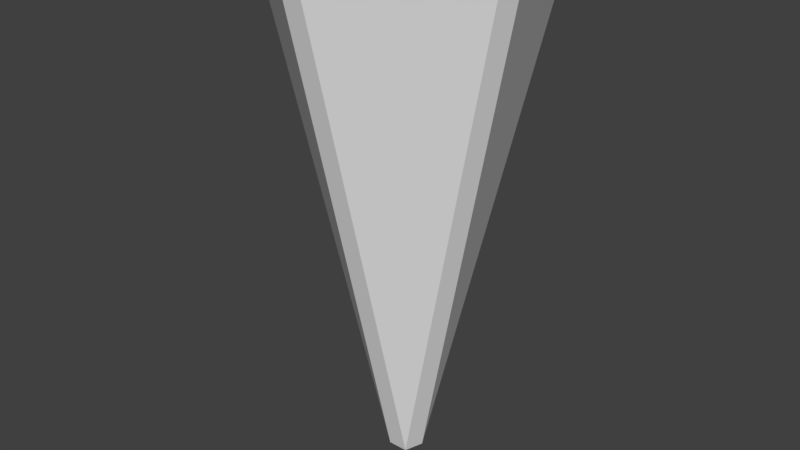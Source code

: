 # Source: MapDot.blend  (saved by Blender 2.78.0; exported with 4.5.12 LTS)
import bpy
from mathutils import Matrix  # noqa: F401  (used for matrix-valued properties, if any)

bpy.ops.wm.read_factory_settings(use_empty=True)
scene = bpy.context.scene
scene.name = 'Scene'

# ---- collections
col_collection_1 = bpy.data.collections.new('Collection 1'); scene.collection.children.link(col_collection_1)

# ---- materials (node trees are filled in below, after node groups)
mat_mapdot = bpy.data.materials.new('MapDot')
mat_mapdot.alpha_threshold = 0.0
mat_mapdot.use_transparent_shadow = False
mat_mapdot.roughness = 0.5

# ---- material node trees

# ---- world
world_world = bpy.data.worlds.new('World'); scene.world = world_world
world_world.color = (0.05088, 0.05088, 0.05088)
world_world.use_sun_shadow = False
world_world.sun_shadow_jitter_overblur = 0.0
world_world.cycles.sampling_method = 'MANUAL'

# ---- meshes
me_cone = bpy.data.meshes.new('Cone')
me_cone.from_pydata([(-0.06839, 3.501, 0.9503), (0.06839, 3.501, 0.9503), (-0.1107, 0.07673, -0.03595), (-1.49e-08, 0.07673, -0.1163), (0.1107, 0.07673, -0.03595), (0.06839, 0.07673, 0.09413), (-0.06839, 0.07673, 0.09413), (0.8827, 3.501, 0.3587), (0.9249, 3.501, 0.2286), (0.6139, 3.501, -0.7286), (0.5033, 3.501, -0.809), (-0.5033, 3.501, -0.809), (-0.6139, 3.501, -0.7286), (-0.9249, 3.501, 0.2286), (-0.8827, 3.501, 0.3587)], [], [(14, 6, 0), (12, 2, 13), (8, 4, 9), (10, 3, 11), (1, 5, 7), (2, 3, 4, 5, 6), (2, 12, 11, 3), (3, 10, 9, 4), (0, 6, 5, 1), (4, 8, 7, 5), (6, 14, 13, 2), (0, 1, 7, 8, 9, 10, 11, 12, 13, 14)])
_uv = me_cone.uv_layers.new(name='UVMap')
_uv.uv.foreach_set('vector', [0.0, 0.0, 1.0, 0.0, 1.0, 1.0, 0.0, 0.0, 1.0, 0.0, 1.0, 1.0, 0.0, 0.0, 1.0, 0.0, 1.0, 1.0, 0.0, 0.0, 1.0, 0.0, 1.0, 1.0, 0.0, 0.0, 1.0, 0.0, 1.0, 1.0, 0.5, 1.0, 0.9755, 0.6545, 0.7939, 0.09549, 0.2061, 0.09549, 0.02447, 0.6545, 0.0, 0.0, 1.0, 0.0, 1.0, 1.0, 0.0, 1.0, 0.0, 0.0, 1.0, 0.0, 1.0, 1.0, 0.0, 1.0, 0.0, 0.0, 1.0, 0.0, 1.0, 1.0, 0.0, 1.0, 0.0, 0.0, 1.0, 0.0, 1.0, 1.0, 0.0, 1.0, 0.0, 0.0, 1.0, 0.0, 1.0, 1.0, 0.0, 1.0, 0.5, 1.0, 0.7939, 0.9045, 0.9755, 0.6545, 0.9755, 0.3455, 0.7939, 0.09549, 0.5, 0.0, 0.2061, 0.09549, 0.02447, 0.3455, 0.02447, 0.6545, 0.2061, 0.9045])
me_cone.materials.append(mat_mapdot)
me_cone.use_remesh_preserve_volume = False
me_cone.use_remesh_preserve_attributes = False
me_cone.use_mirror_vertex_groups = False
me_cone.update()

# ---- objects
ob_mapdot = bpy.data.objects.new('MapDot', me_cone)

# ---- transforms, parenting, visibility, modifiers, constraints
ob_mapdot.location = (0.0, 0.0, 2.0)
ob_mapdot.rotation_euler = (1.571, -0.0, 0.0)
ob_mapdot.lineart.crease_threshold = 0.0

# ---- collection membership
col_collection_1.objects.link(ob_mapdot)

# ---- scene / render settings (as saved in the file)
scene.frame_start = 1; scene.frame_end = 250; scene.frame_set(1)
scene.render.engine = 'BLENDER_EEVEE_NEXT'
scene.render.resolution_percentage = 50
scene.render.dither_intensity = 0.0
scene.cycles.use_denoising = False
scene.cycles.samples = 128
scene.cycles.sampling_pattern = 'TABULATED_SOBOL'
scene.cycles.light_sampling_threshold = 0.0
scene.cycles.use_adaptive_sampling = False
scene.cycles.use_light_tree = False
scene.cycles.blur_glossy = 0.0
scene.cycles.sample_clamp_indirect = 0.0
scene.view_settings.view_transform = 'Standard'
bpy.context.view_layer.update()

# ---- added for rendering (the .blend has no active camera and no usable light): camera, sun
cam_auto = bpy.data.cameras.new('AutoCamera')
cam_auto.lens = 50.0
cam_auto.sensor_width = 36.0
cam_auto.clip_end = 1000.0
ob_auto_camera = bpy.data.objects.new('AutoCamera', cam_auto)
scene.collection.objects.link(ob_auto_camera)
ob_auto_camera.location = (3.95215, -4.81322, 6.95082)
ob_auto_camera.rotation_euler = (1.09748, -7.21219e-08, 0.694738)
scene.camera = ob_auto_camera
light_auto_sun = bpy.data.lights.new('AutoSun', 'SUN')
light_auto_sun.energy = 3.0
light_auto_sun.angle = 0.0523599
ob_auto_sun = bpy.data.objects.new('AutoSun', light_auto_sun)
scene.collection.objects.link(ob_auto_sun)
ob_auto_sun.rotation_euler = (0.872665, 0.174533, 0.523599)
bpy.context.view_layer.update()
